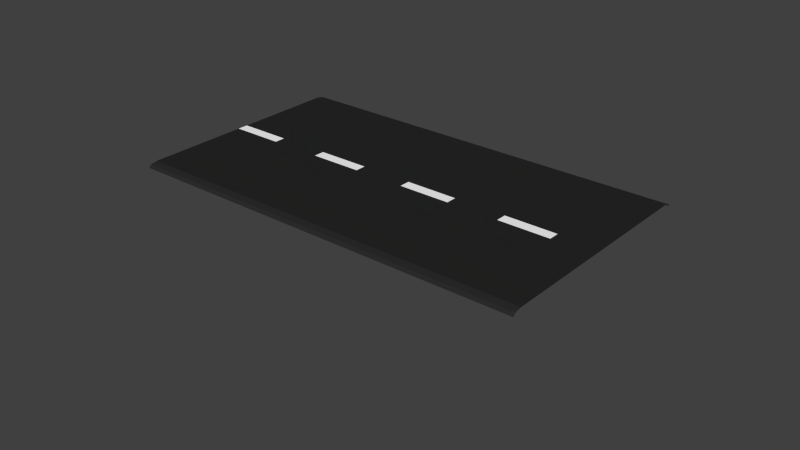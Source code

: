 # Source: road_parts.blend  (saved by Blender 2.79.1; exported with 4.5.12 LTS)
import bpy
from mathutils import Matrix  # noqa: F401  (used for matrix-valued properties, if any)

bpy.ops.wm.read_factory_settings(use_empty=True)
scene = bpy.context.scene
scene.name = 'Scene'

# ---- collections
col_collection_1 = bpy.data.collections.new('Collection 1'); scene.collection.children.link(col_collection_1)
col_collection_1.hide_render = True
col_collection_1.hide_viewport = True
col_collection_2 = bpy.data.collections.new('Collection 2'); scene.collection.children.link(col_collection_2)
col_collection_2.hide_render = True
col_collection_2.hide_viewport = True
col_collection_3 = bpy.data.collections.new('Collection 3'); scene.collection.children.link(col_collection_3)
col_collection_11 = bpy.data.collections.new('Collection 11'); scene.collection.children.link(col_collection_11)
col_collection_11.hide_render = True
col_collection_11.hide_viewport = True

# ---- materials (node trees are filled in below, after node groups)
mat_road = bpy.data.materials.new('road')
mat_road.alpha_threshold = 0.0
mat_road.roughness = 0.5
mat_road_side = bpy.data.materials.new('road-side')
mat_road_side.alpha_threshold = 0.0
mat_road_side.roughness = 0.5
mat_lines = bpy.data.materials.new('lines')
mat_lines.alpha_threshold = 0.0
mat_lines.roughness = 0.5

# ---- material node trees
mat_road.use_nodes = True; mat_road.node_tree.nodes.clear()
_N = mat_road.node_tree.nodes; _L = mat_road.node_tree.links
n0 = _N.new('ShaderNodeOutputMaterial'); n0.name = 'Material Output'; n0.location = (300, 300)
n1 = _N.new('ShaderNodeBsdfDiffuse'); n1.name = 'Diffuse BSDF'; n1.location = (10, 300)
n1.inputs[0].default_value = (0.02038, 0.02038, 0.02038, 1.0)
_L.new(n1.outputs[0], n0.inputs[0])
n0.is_active_output = True
mat_road_side.use_nodes = True; mat_road_side.node_tree.nodes.clear()
_N = mat_road_side.node_tree.nodes; _L = mat_road_side.node_tree.links
n0 = _N.new('ShaderNodeOutputMaterial'); n0.name = 'Material Output'; n0.location = (300, 300)
n1 = _N.new('ShaderNodeBsdfDiffuse'); n1.name = 'Diffuse BSDF'; n1.location = (10, 300)
n1.inputs[0].default_value = (0.025, 0.025, 0.025, 1.0)
_L.new(n1.outputs[0], n0.inputs[0])
n0.is_active_output = True
mat_lines.use_nodes = True; mat_lines.node_tree.nodes.clear()
_N = mat_lines.node_tree.nodes; _L = mat_lines.node_tree.links
n0 = _N.new('ShaderNodeOutputMaterial'); n0.name = 'Material Output'; n0.location = (300, 300)
n1 = _N.new('ShaderNodeBsdfDiffuse'); n1.name = 'Diffuse BSDF'; n1.location = (10, 300)
n1.inputs[0].default_value = (1.0, 1.0, 1.0, 1.0)
_L.new(n1.outputs[0], n0.inputs[0])
n0.is_active_output = True

# ---- world
world_world = bpy.data.worlds.new('World'); scene.world = world_world
world_world.use_nodes = True; world_world.node_tree.nodes.clear()
_N = world_world.node_tree.nodes; _L = world_world.node_tree.links
n0 = _N.new('ShaderNodeOutputWorld'); n0.name = 'World Output'; n0.location = (300, 300)
n1 = _N.new('ShaderNodeBackground'); n1.name = 'Background'; n1.location = (10, 300)
n1.inputs[0].default_value = (0.05088, 0.05088, 0.05088, 1.0)
_L.new(n1.outputs[0], n0.inputs[0])
n0.is_active_output = True
world_world.color = (0.05088, 0.05088, 0.05088)
world_world.use_sun_shadow = False
world_world.sun_shadow_jitter_overblur = 0.0
world_world.cycles.sampling_method = 'NONE'
world_world.cycles.sample_map_resolution = 256

# ---- meshes
me_mesh_002 = bpy.data.meshes.new('Mesh.002')
me_mesh_002.from_pydata([(-7.999, 0.1102, 8.214), (-7.999, -0.0218, 8.145), (-7.999, -0.08841, 7.971), (-7.999, -0.08841, 2.457), (-7.999, -0.0218, 2.283), (-7.999, 0.1102, 2.214), (5.89, 0.1102, -12.32), (5.915, -0.0218, -12.27), (5.976, -0.08841, -12.15), (7.926, -0.08841, -8.251), (7.987, -0.0218, -8.128), (8.011, 0.1102, -8.079), (0.02513, -0.0218, -0.03461), (0.01291, 0.1102, -0.0936), (0.05587, -0.08841, 0.1138), (1.031, -0.08841, 4.82), (1.061, -0.0218, 4.969), (1.074, 0.1102, 5.028), (-3.815, -0.08841, 2.541), (-3.327, -0.08841, 7.651), (-3.312, -0.0218, 7.813), (-3.306, 0.1102, 7.877), (-3.83, -0.0218, 2.38), (-3.836, 0.1102, 2.316), (3.472, -0.0218, -5.149), (3.454, 0.1102, -5.203), (3.518, -0.08841, -5.013), (4.98, -0.08841, -0.7106), (5.026, -0.0218, -0.5749), (5.045, 0.1102, -0.5209), (-1.824, -0.0218, 1.591), (-1.833, 0.1102, 1.53), (-1.801, -0.08841, 1.746), (-1.07, -0.08841, 6.654), (-1.047, -0.0218, 6.809), (-1.038, 0.1102, 6.871), (1.905, -0.08841, -2.117), (3.122, -0.08841, 2.389), (3.16, -0.0218, 2.531), (3.175, 0.1102, 2.588), (1.867, -0.0218, -2.259), (1.851, 0.1102, -2.315), (4.746, -0.0218, -8.397), (4.724, 0.1102, -8.448), (4.799, -0.08841, -8.267), (6.505, -0.08841, -4.167), (6.559, -0.0218, -4.037), (6.58, 0.1102, -3.986), (-6.011, -0.08841, 2.813), (-5.768, -0.08841, 8.125), (-5.76, -0.0218, 8.293), (-5.757, 0.1102, 8.359), (-6.019, -0.0218, 2.646), (-6.022, 0.1102, 2.579), (-7.999, -0.08841, 5.503), (-7.999, -0.08841, 4.951), (6.855, -0.08841, -10.05), (7.047, -0.08841, -9.654), (0.4525, -0.08841, 2.436), (0.634, -0.08841, 2.848), (-3.623, -0.08841, 4.861), (-3.519, -0.08841, 5.372), (4.137, -0.08841, -2.527), (4.361, -0.08841, -2.217), (-1.509, -0.08841, 4.04), (-1.361, -0.08841, 4.506), (2.41, -0.08841, 0.2693), (2.616, -0.08841, 0.6287), (5.533, -0.08841, -5.664), (5.772, -0.08841, -5.394), (-5.916, -0.08841, 5.196), (-5.863, -0.08841, 5.738), (-7.999, -0.08841, 5.227), (6.951, -0.08841, -9.852), (0.5432, -0.08841, 2.642), (-3.571, -0.08841, 5.116), (4.249, -0.08841, -2.372), (-1.435, -0.08841, 4.273), (2.513, -0.08841, 0.449), (5.652, -0.08841, -5.529), (-5.89, -0.08841, 5.467), (-6.931, -0.08841, 5.621), (-6.957, -0.08841, 5.074), (5.067, -0.08841, -3.806), (4.835, -0.08841, -4.096), (1.625, -0.08841, 1.739), (1.431, -0.08841, 1.353), (-2.44, -0.08841, 4.939), (-2.566, -0.08841, 4.45), (3.489, -0.08841, -0.7941), (3.274, -0.08841, -1.129), (-4.691, -0.08841, 5.555), (-4.769, -0.08841, 5.029), (-0.3638, -0.08841, 3.677), (-0.5283, -0.08841, 3.238), (6.409, -0.08841, -7.524), (6.194, -0.08841, -7.857), (6.302, -0.08841, -7.69), (-0.4461, -0.08841, 3.458), (-4.73, -0.08841, 5.292), (3.381, -0.08841, -0.9616), (-2.503, -0.08841, 4.695), (1.528, -0.08841, 1.546), (4.951, -0.08841, -3.951), (-6.944, -0.08841, 5.347)], [], [(43, 6, 7, 42), (44, 42, 7, 8), (68, 44, 8, 56, 96), (46, 45, 9, 10), (47, 46, 10, 11), (35, 34, 16, 17), (34, 33, 15, 16), (64, 32, 14, 58, 94), (32, 30, 12, 14), (31, 13, 12, 30), (53, 23, 22, 52), (48, 52, 22, 18), (70, 48, 18, 60, 92), (50, 49, 19, 20), (51, 50, 20, 21), (39, 38, 28, 29), (38, 37, 27, 28), (66, 36, 26, 62, 90), (36, 40, 24, 26), (41, 25, 24, 40), (23, 31, 30, 22), (18, 22, 30, 32), (60, 18, 32, 64, 88), (20, 19, 33, 34), (21, 20, 34, 35), (13, 41, 40, 12), (14, 12, 40, 36), (58, 14, 36, 66, 86), (16, 15, 37, 38), (17, 16, 38, 39), (29, 28, 46, 47), (28, 27, 45, 46), (62, 26, 44, 68, 84), (26, 24, 42, 44), (25, 43, 42, 24), (0, 1, 50, 51), (1, 2, 49, 50), (55, 3, 48, 70, 82), (3, 4, 52, 48), (5, 53, 52, 4), (2, 54, 81, 71, 49), (104, 82, 70, 80), (27, 63, 83, 69, 45), (103, 84, 68, 79), (15, 59, 85, 67, 37), (102, 86, 66, 78), (19, 61, 87, 65, 33), (101, 88, 64, 77), (37, 67, 89, 63, 27), (100, 90, 62, 76), (49, 71, 91, 61, 19), (99, 92, 60, 75), (33, 65, 93, 59, 15), (98, 94, 58, 74), (45, 69, 95, 57, 9), (97, 96, 56, 73), (95, 97, 73, 57), (69, 79, 97, 95), (79, 68, 96, 97), (93, 98, 74, 59), (65, 77, 98, 93), (77, 64, 94, 98), (91, 99, 75, 61), (71, 80, 99, 91), (80, 70, 92, 99), (89, 100, 76, 63), (67, 78, 100, 89), (78, 66, 90, 100), (87, 101, 77, 65), (61, 75, 101, 87), (75, 60, 88, 101), (85, 102, 78, 67), (59, 74, 102, 85), (74, 58, 86, 102), (83, 103, 79, 69), (63, 76, 103, 83), (76, 62, 84, 103), (81, 104, 80, 71), (54, 72, 104, 81), (72, 55, 82, 104)])
me_mesh_002.polygons.foreach_set('material_index', [1, 1, 0, 1, 1, 1, 1, 0, 1, 1, 1, 1, 0, 1, 1, 1, 1, 0, 1, 1, 1, 1, 0, 1, 1, 1, 1, 0, 1, 1, 1, 1, 0, 1, 1, 1, 1, 0, 1, 1, 0, 2, 0, 2, 0, 2, 0, 2, 0, 2, 0, 2, 0, 2, 0, 2, 2, 0, 0, 2, 0, 0, 2, 0, 0, 2, 0, 0, 2, 0, 0, 2, 0, 0, 2, 0, 0, 2, 0, 0])
me_mesh_002.materials.append(mat_road)
me_mesh_002.materials.append(mat_road_side)
me_mesh_002.materials.append(mat_lines)
me_mesh_002.use_remesh_preserve_volume = False
me_mesh_002.use_remesh_preserve_attributes = False
me_mesh_002.use_mirror_vertex_groups = False
me_mesh_002.update()
me_mesh_001 = bpy.data.meshes.new('Mesh.001')
me_mesh_001.from_pydata([(-0.9067, 0.1102, -1.187), (-0.9067, -0.0218, -1.256), (-0.9067, -0.08841, -1.43), (-0.9067, -0.08841, -6.944), (-0.9067, -0.0218, -7.117), (-0.9067, 0.1102, -7.187), (3.593, 0.1102, 1.813), (3.559, -0.0218, 1.813), (3.472, -0.08841, 1.813), (0.7148, -0.08841, 1.813), (0.6278, -0.0218, 1.813), (0.5933, 0.1102, 1.813), (0.3433, 0.1102, -0.6865), (0.3605, -0.0218, -0.7211), (0.404, -0.08841, -0.808), (2.533, -0.08841, -5.065), (2.576, -0.0218, -5.152), (2.593, 0.1102, -5.187), (0.5933, 0.1102, 0.3135), (0.6192, -0.0218, 0.2962), (0.6844, -0.08841, 0.2527), (3.477, -0.08841, -0.8758), (3.542, -0.0218, -0.9192), (3.568, 0.1102, -0.9365), (-0.1567, 0.1102, -1.187), (-0.1481, -0.0218, -1.238), (-0.1264, -0.08841, -1.369), (0.4379, -0.08841, -6.954), (0.4596, -0.0218, -7.085), (0.4683, 0.1102, -7.137), (0.5183, 0.1102, -0.2865), (0.5399, -0.0218, -0.3124), (0.5942, -0.08841, -0.3776), (3.169, -0.08841, -3.308), (3.224, -0.0218, -3.373), (3.245, 0.1102, -3.399), (0.1433, 0.1102, -1.037), (0.1562, -0.0218, -1.08), (0.1888, -0.08841, -1.188), (1.654, -0.08841, -6.339), (1.686, -0.0218, -6.448), (1.699, 0.1102, -6.491), (-0.9067, -0.08841, -3.912), (-0.9067, -0.08841, -4.461), (2.23, -0.08841, 1.813), (1.956, -0.08841, 1.813), (1.543, -0.08841, -3.334), (1.348, -0.08841, -2.943), (2.276, -0.08841, 0.2726), (2.002, -0.08841, 0.3261), (-0.2026, -0.08841, -4.42), (-0.1736, -0.08841, -3.869), (2.144, -0.08841, -1.374), (1.894, -0.08841, -1.154), (0.6486, -0.08841, -4.212), (0.5461, -0.08841, -3.701), (1.446, -0.08841, -3.138), (2.019, -0.08841, -1.264), (0.5973, -0.08841, -3.957), (1.544, -0.08841, -2.426), (1.76, -0.08841, -2.757), (1.089, -0.08841, -3.335), (1.255, -0.08841, -3.769), (1.172, -0.08841, -3.552), (1.652, -0.08841, -2.592)], [], [(18, 19, 10, 11), (19, 20, 9, 10), (48, 21, 8, 44), (21, 22, 7, 8), (22, 23, 6, 7), (40, 41, 17, 16), (39, 40, 16, 15), (54, 39, 15, 46, 62), (37, 38, 14, 13), (36, 37, 13, 12), (34, 35, 23, 22), (33, 34, 22, 21), (52, 33, 21, 48), (31, 32, 20, 19), (30, 31, 19, 18), (0, 1, 25, 24), (1, 2, 26, 25), (43, 3, 27, 50), (3, 4, 28, 27), (4, 5, 29, 28), (12, 13, 31, 30), (13, 14, 32, 31), (46, 15, 33, 52, 60), (15, 16, 34, 33), (16, 17, 35, 34), (24, 25, 37, 36), (25, 26, 38, 37), (50, 27, 39, 54), (27, 28, 40, 39), (28, 29, 41, 40), (26, 51, 55, 38), (51, 50, 54, 58, 55), (14, 47, 59, 53, 32), (64, 60, 52, 57), (2, 42, 51, 26), (42, 43, 50, 51), (32, 53, 49, 20), (53, 57, 52, 48, 49), (38, 55, 61, 47, 14), (63, 62, 46, 56), (20, 49, 45, 9), (49, 48, 44, 45), (61, 63, 56, 47), (55, 58, 63, 61), (58, 54, 62, 63), (59, 64, 57, 53), (47, 56, 64, 59), (56, 46, 60, 64)])
me_mesh_001.polygons.foreach_set('material_index', [0, 0, 0, 0, 0, 0, 0, 0, 0, 0, 0, 0, 0, 0, 0, 0, 0, 0, 0, 0, 0, 0, 0, 0, 0, 0, 0, 0, 0, 0, 0, 2, 0, 0, 0, 0, 0, 2, 0, 2, 0, 0, 2, 0, 0, 0, 2, 2])
me_mesh_001.materials.append(mat_road)
me_mesh_001.materials.append(mat_road_side)
me_mesh_001.materials.append(mat_lines)
me_mesh_001.use_remesh_preserve_volume = False
me_mesh_001.use_remesh_preserve_attributes = False
me_mesh_001.use_mirror_vertex_groups = False
me_mesh_001.update()
me_mesh = bpy.data.meshes.new('Mesh')
me_mesh.from_pydata([(-2.0, 0.0, 3.0), (-2.0, -0.132, 2.931), (-2.0, -0.1986, 2.757), (-2.0, -0.1986, -2.757), (-2.0, -0.132, -2.931), (-2.0, 0.0, -3.0), (-1.915, 0.0, 3.0), (-1.915, -0.132, 2.931), (-1.915, -0.1986, 2.757), (-1.915, -0.1986, -2.757), (-1.915, -0.132, -2.931), (-1.915, 0.0, -3.0), (-1.83, 0.0, 3.0), (-1.83, -0.132, 2.931), (-1.83, -0.1986, 2.757), (-1.83, -0.1986, -2.757), (-1.83, -0.132, -2.931), (-1.83, 0.0, -3.0), (-1.745, 0.0, 3.0), (-1.745, -0.132, 2.931), (-1.745, -0.1986, 2.757), (-1.745, -0.1986, -2.757), (-1.745, -0.132, -2.931), (-1.745, 0.0, -3.0), (-1.66, 0.0, 3.0), (-1.66, -0.132, 2.931), (-1.66, -0.1986, 2.757), (-1.66, -0.1986, -2.757), (-1.66, -0.132, -2.931), (-1.66, 0.0, -3.0), (-1.574, 0.0, 3.0), (-1.574, -0.132, 2.931), (-1.574, -0.1986, 2.757), (-1.574, -0.1986, -2.757), (-1.574, -0.132, -2.931), (-1.574, 0.0, -3.0), (-1.489, 0.0, 3.0), (-1.489, -0.132, 2.931), (-1.489, -0.1986, 2.757), (-1.489, -0.1986, -2.757), (-1.489, -0.132, -2.931), (-1.489, 0.0, -3.0), (-1.404, 0.0, 3.0), (-1.404, -0.132, 2.931), (-1.404, -0.1986, 2.757), (-1.404, -0.1986, -2.757), (-1.404, -0.132, -2.931), (-1.404, 0.0, -3.0), (-1.319, 0.0, 3.0), (-1.319, -0.132, 2.931), (-1.319, -0.1986, 2.757), (-1.319, -0.1986, -2.757), (-1.319, -0.132, -2.931), (-1.319, 0.0, -3.0), (-1.234, 0.0, 3.0), (-1.234, -0.132, 2.931), (-1.234, -0.1986, 2.757), (-1.234, -0.1986, -2.757), (-1.234, -0.132, -2.931), (-1.234, 0.0, -3.0), (-1.149, 0.0, 3.0), (-1.149, -0.132, 2.931), (-1.149, -0.1986, 2.757), (-1.149, -0.1986, -2.757), (-1.149, -0.132, -2.931), (-1.149, 0.0, -3.0), (-1.064, 0.0, 3.0), (-1.064, -0.132, 2.931), (-1.064, -0.1986, 2.757), (-1.064, -0.1986, -2.757), (-1.064, -0.132, -2.931), (-1.064, 0.0, -3.0), (-0.9787, 0.0, 3.0), (-0.9787, -0.132, 2.931), (-0.9787, -0.1986, 2.757), (-0.9787, -0.1986, -2.757), (-0.9787, -0.132, -2.931), (-0.9787, 0.0, -3.0), (-0.8936, 0.0, 3.0), (-0.8936, -0.132, 2.931), (-0.8936, -0.1986, 2.757), (-0.8936, -0.1986, -2.757), (-0.8936, -0.132, -2.931), (-0.8936, 0.0, -3.0), (-0.8085, 0.0, 3.0), (-0.8085, -0.132, 2.931), (-0.8085, -0.1986, 2.757), (-0.8085, -0.1986, -2.757), (-0.8085, -0.132, -2.931), (-0.8085, 0.0, -3.0), (-0.7234, 0.0, 3.0), (-0.7234, -0.132, 2.931), (-0.7234, -0.1986, 2.757), (-0.7234, -0.1986, -2.757), (-0.7234, -0.132, -2.931), (-0.7234, 0.0, -3.0), (-0.6383, 0.0, 3.0), (-0.6383, -0.132, 2.931), (-0.6383, -0.1986, 2.757), (-0.6383, -0.1986, -2.757), (-0.6383, -0.132, -2.931), (-0.6383, 0.0, -3.0), (-0.5532, 0.0, 3.0), (-0.5532, -0.132, 2.931), (-0.5532, -0.1986, 2.757), (-0.5532, -0.1986, -2.757), (-0.5532, -0.132, -2.931), (-0.5532, 0.0, -3.0), (-0.4681, 0.0, 3.0), (-0.4681, -0.132, 2.931), (-0.4681, -0.1986, 2.757), (-0.4681, -0.1986, -2.757), (-0.4681, -0.132, -2.931), (-0.4681, 0.0, -3.0), (-0.383, 0.0, 3.0), (-0.383, -0.132, 2.931), (-0.383, -0.1986, 2.757), (-0.383, -0.1986, -2.757), (-0.383, -0.132, -2.931), (-0.383, 0.0, -3.0), (-0.2979, 0.0, 3.0), (-0.2979, -0.132, 2.931), (-0.2979, -0.1986, 2.757), (-0.2979, -0.1986, -2.757), (-0.2979, -0.132, -2.931), (-0.2979, 0.0, -3.0), (-0.2128, 0.0, 3.0), (-0.2128, -0.132, 2.931), (-0.2128, -0.1986, 2.757), (-0.2128, -0.1986, -2.757), (-0.2128, -0.132, -2.931), (-0.2128, 0.0, -3.0), (-0.1277, 0.0, 3.0), (-0.1277, -0.132, 2.931), (-0.1277, -0.1986, 2.757), (-0.1277, -0.1986, -2.757), (-0.1277, -0.132, -2.931), (-0.1277, 0.0, -3.0), (-0.04255, 0.0, 3.0), (-0.04255, -0.132, 2.931), (-0.04255, -0.1986, 2.757), (-0.04255, -0.1986, -2.757), (-0.04255, -0.132, -2.931), (-0.04255, 0.0, -3.0), (0.04255, 0.0, 3.0), (0.04255, -0.132, 2.931), (0.04255, -0.1986, 2.757), (0.04255, -0.1986, -2.757), (0.04255, -0.132, -2.931), (0.04255, 0.0, -3.0), (0.1277, 0.0, 3.0), (0.1277, -0.132, 2.931), (0.1277, -0.1986, 2.757), (0.1277, -0.1986, -2.757), (0.1277, -0.132, -2.931), (0.1277, 0.0, -3.0), (0.2128, 0.0, 3.0), (0.2128, -0.132, 2.931), (0.2128, -0.1986, 2.757), (0.2128, -0.1986, -2.757), (0.2128, -0.132, -2.931), (0.2128, 0.0, -3.0), (0.2979, 0.0, 3.0), (0.2979, -0.132, 2.931), (0.2979, -0.1986, 2.757), (0.2979, -0.1986, -2.757), (0.2979, -0.132, -2.931), (0.2979, 0.0, -3.0), (0.383, 0.0, 3.0), (0.383, -0.132, 2.931), (0.383, -0.1986, 2.757), (0.383, -0.1986, -2.757), (0.383, -0.132, -2.931), (0.383, 0.0, -3.0), (0.4681, 0.0, 3.0), (0.4681, -0.132, 2.931), (0.4681, -0.1986, 2.757), (0.4681, -0.1986, -2.757), (0.4681, -0.132, -2.931), (0.4681, 0.0, -3.0), (0.5532, 0.0, 3.0), (0.5532, -0.132, 2.931), (0.5532, -0.1986, 2.757), (0.5532, -0.1986, -2.757), (0.5532, -0.132, -2.931), (0.5532, 0.0, -3.0), (0.6383, 0.0, 3.0), (0.6383, -0.132, 2.931), (0.6383, -0.1986, 2.757), (0.6383, -0.1986, -2.757), (0.6383, -0.132, -2.931), (0.6383, 0.0, -3.0), (0.7234, 0.0, 3.0), (0.7234, -0.132, 2.931), (0.7234, -0.1986, 2.757), (0.7234, -0.1986, -2.757), (0.7234, -0.132, -2.931), (0.7234, 0.0, -3.0), (0.8085, 0.0, 3.0), (0.8085, -0.132, 2.931), (0.8085, -0.1986, 2.757), (0.8085, -0.1986, -2.757), (0.8085, -0.132, -2.931), (0.8085, 0.0, -3.0), (0.8936, 0.0, 3.0), (0.8936, -0.132, 2.931), (0.8936, -0.1986, 2.757), (0.8936, -0.1986, -2.757), (0.8936, -0.132, -2.931), (0.8936, 0.0, -3.0), (0.9787, 0.0, 3.0), (0.9787, -0.132, 2.931), (0.9787, -0.1986, 2.757), (0.9787, -0.1986, -2.757), (0.9787, -0.132, -2.931), (0.9787, 0.0, -3.0), (1.064, 0.0, 3.0), (1.064, -0.132, 2.931), (1.064, -0.1986, 2.757), (1.064, -0.1986, -2.757), (1.064, -0.132, -2.931), (1.064, 0.0, -3.0), (1.149, 0.0, 3.0), (1.149, -0.132, 2.931), (1.149, -0.1986, 2.757), (1.149, -0.1986, -2.757), (1.149, -0.132, -2.931), (1.149, 0.0, -3.0), (1.234, 0.0, 3.0), (1.234, -0.132, 2.931), (1.234, -0.1986, 2.757), (1.234, -0.1986, -2.757), (1.234, -0.132, -2.931), (1.234, 0.0, -3.0), (1.319, 0.0, 3.0), (1.319, -0.132, 2.931), (1.319, -0.1986, 2.757), (1.319, -0.1986, -2.757), (1.319, -0.132, -2.931), (1.319, 0.0, -3.0), (-0.7234, -0.1986, 0.1378), (-0.7234, -0.1986, -0.1378), (-1.064, -0.1986, 0.1378), (-1.064, -0.1986, -0.1378), (-0.6383, -0.1986, 0.1378), (-0.6383, -0.1986, -0.1378), (-0.2979, -0.1986, 0.1378), (-0.2979, -0.1986, -0.1378), (-1.489, -0.1986, 0.1378), (-1.489, -0.1986, -0.1378), (-1.149, -0.1986, 0.1378), (-1.149, -0.1986, -0.1378), (-1.915, -0.1986, 0.1378), (-1.915, -0.1986, -0.1378), (0.2128, -0.1986, 0.1378), (0.2128, -0.1986, -0.1378), (0.2979, -0.1986, 0.1378), (0.2979, -0.1986, -0.1378), (0.6383, -0.1986, 0.1378), (0.6383, -0.1986, -0.1378), (-0.1277, -0.1986, 0.1378), (-0.1277, -0.1986, -0.1378), (0.8936, -0.1986, 0.1378), (0.8936, -0.1986, -0.1378), (1.319, -0.1986, 0.1378), (1.319, -0.1986, -0.1378), (-0.8085, -0.1986, 0.1378), (-0.8085, -0.1986, -0.1378), (-0.383, -0.1986, 0.1378), (-0.383, -0.1986, -0.1378), (-1.404, -0.1986, 0.1378), (-1.404, -0.1986, -0.1378), (-1.83, -0.1986, 0.1378), (-1.83, -0.1986, -0.1378), (0.383, -0.1986, 0.1378), (0.383, -0.1986, -0.1378), (-0.04255, -0.1986, 0.1378), (-0.04255, -0.1986, -0.1378), (0.8085, -0.1986, 0.1378), (0.8085, -0.1986, -0.1378), (1.234, -0.1986, 0.1378), (1.234, -0.1986, -0.1378), (-0.8936, -0.1986, 0.1378), (-0.8936, -0.1986, -0.1378), (-0.4681, -0.1986, 0.1378), (-0.4681, -0.1986, -0.1378), (-1.319, -0.1986, 0.1378), (-1.319, -0.1986, -0.1378), (-1.745, -0.1986, 0.1378), (-1.745, -0.1986, -0.1378), (0.4681, -0.1986, 0.1378), (0.4681, -0.1986, -0.1378), (0.04255, -0.1986, 0.1378), (0.04255, -0.1986, -0.1378), (1.064, -0.1986, 0.1378), (1.064, -0.1986, -0.1378), (0.7234, -0.1986, 0.1378), (0.7234, -0.1986, -0.1378), (1.149, -0.1986, 0.1378), (1.149, -0.1986, -0.1378), (-0.9787, -0.1986, 0.1378), (-0.9787, -0.1986, -0.1378), (-0.5532, -0.1986, 0.1378), (-0.5532, -0.1986, -0.1378), (-1.574, -0.1986, 0.1378), (-1.574, -0.1986, -0.1378), (-1.234, -0.1986, 0.1378), (-1.234, -0.1986, -0.1378), (-1.66, -0.1986, 0.1378), (-1.66, -0.1986, -0.1378), (-2.0, -0.1986, 0.1378), (-2.0, -0.1986, -0.1378), (0.5532, -0.1986, 0.1378), (0.5532, -0.1986, -0.1378), (0.1277, -0.1986, 0.1378), (0.1277, -0.1986, -0.1378), (-0.2128, -0.1986, 0.1378), (-0.2128, -0.1986, -0.1378), (0.9787, -0.1986, 0.1378), (0.9787, -0.1986, -0.1378)], [], [(1, 7, 6, 0), (2, 8, 7, 1), (310, 252, 8, 2), (4, 10, 9, 3), (5, 11, 10, 4), (7, 13, 12, 6), (8, 14, 13, 7), (252, 272, 14, 8), (10, 16, 15, 9), (11, 17, 16, 10), (13, 19, 18, 12), (14, 20, 19, 13), (272, 288, 20, 14), (16, 22, 21, 15), (17, 23, 22, 16), (19, 25, 24, 18), (20, 26, 25, 19), (288, 308, 26, 20), (22, 28, 27, 21), (23, 29, 28, 22), (25, 31, 30, 24), (26, 32, 31, 25), (308, 304, 32, 26), (28, 34, 33, 27), (29, 35, 34, 28), (31, 37, 36, 30), (32, 38, 37, 31), (304, 248, 38, 32), (34, 40, 39, 33), (35, 41, 40, 34), (37, 43, 42, 36), (38, 44, 43, 37), (248, 270, 44, 38), (40, 46, 45, 39), (41, 47, 46, 40), (43, 49, 48, 42), (44, 50, 49, 43), (270, 286, 50, 44), (46, 52, 51, 45), (47, 53, 52, 46), (49, 55, 54, 48), (50, 56, 55, 49), (286, 306, 56, 50), (52, 58, 57, 51), (53, 59, 58, 52), (55, 61, 60, 54), (56, 62, 61, 55), (306, 250, 62, 56), (58, 64, 63, 57), (59, 65, 64, 58), (61, 67, 66, 60), (62, 68, 67, 61), (250, 242, 68, 62), (64, 70, 69, 63), (65, 71, 70, 64), (67, 73, 72, 66), (68, 74, 73, 67), (242, 300, 74, 68), (70, 76, 75, 69), (71, 77, 76, 70), (73, 79, 78, 72), (74, 80, 79, 73), (300, 282, 80, 74), (76, 82, 81, 75), (77, 83, 82, 76), (79, 85, 84, 78), (80, 86, 85, 79), (282, 266, 86, 80), (82, 88, 87, 81), (83, 89, 88, 82), (85, 91, 90, 84), (86, 92, 91, 85), (266, 240, 92, 86), (88, 94, 93, 87), (89, 95, 94, 88), (91, 97, 96, 90), (92, 98, 97, 91), (240, 244, 98, 92), (94, 100, 99, 93), (95, 101, 100, 94), (97, 103, 102, 96), (98, 104, 103, 97), (244, 302, 104, 98), (100, 106, 105, 99), (101, 107, 106, 100), (103, 109, 108, 102), (104, 110, 109, 103), (302, 284, 110, 104), (106, 112, 111, 105), (107, 113, 112, 106), (109, 115, 114, 108), (110, 116, 115, 109), (284, 268, 116, 110), (112, 118, 117, 111), (113, 119, 118, 112), (115, 121, 120, 114), (116, 122, 121, 115), (268, 246, 122, 116), (118, 124, 123, 117), (119, 125, 124, 118), (121, 127, 126, 120), (122, 128, 127, 121), (246, 316, 128, 122), (124, 130, 129, 123), (125, 131, 130, 124), (127, 133, 132, 126), (128, 134, 133, 127), (316, 260, 134, 128), (130, 136, 135, 129), (131, 137, 136, 130), (133, 139, 138, 132), (134, 140, 139, 133), (260, 276, 140, 134), (136, 142, 141, 135), (137, 143, 142, 136), (139, 145, 144, 138), (140, 146, 145, 139), (276, 292, 146, 140), (142, 148, 147, 141), (143, 149, 148, 142), (145, 151, 150, 144), (146, 152, 151, 145), (292, 314, 152, 146), (148, 154, 153, 147), (149, 155, 154, 148), (151, 157, 156, 150), (152, 158, 157, 151), (314, 254, 158, 152), (154, 160, 159, 153), (155, 161, 160, 154), (157, 163, 162, 156), (158, 164, 163, 157), (254, 256, 164, 158), (160, 166, 165, 159), (161, 167, 166, 160), (163, 169, 168, 162), (164, 170, 169, 163), (256, 274, 170, 164), (166, 172, 171, 165), (167, 173, 172, 166), (169, 175, 174, 168), (170, 176, 175, 169), (274, 290, 176, 170), (172, 178, 177, 171), (173, 179, 178, 172), (175, 181, 180, 174), (176, 182, 181, 175), (290, 312, 182, 176), (178, 184, 183, 177), (179, 185, 184, 178), (181, 187, 186, 180), (182, 188, 187, 181), (312, 258, 188, 182), (184, 190, 189, 183), (185, 191, 190, 184), (187, 193, 192, 186), (188, 194, 193, 187), (258, 296, 194, 188), (190, 196, 195, 189), (191, 197, 196, 190), (193, 199, 198, 192), (194, 200, 199, 193), (296, 278, 200, 194), (196, 202, 201, 195), (197, 203, 202, 196), (199, 205, 204, 198), (200, 206, 205, 199), (278, 262, 206, 200), (202, 208, 207, 201), (203, 209, 208, 202), (205, 211, 210, 204), (206, 212, 211, 205), (262, 318, 212, 206), (208, 214, 213, 207), (209, 215, 214, 208), (211, 217, 216, 210), (212, 218, 217, 211), (318, 294, 218, 212), (214, 220, 219, 213), (215, 221, 220, 214), (217, 223, 222, 216), (218, 224, 223, 217), (294, 298, 224, 218), (220, 226, 225, 219), (221, 227, 226, 220), (223, 229, 228, 222), (224, 230, 229, 223), (298, 280, 230, 224), (226, 232, 231, 225), (227, 233, 232, 226), (229, 235, 234, 228), (230, 236, 235, 229), (280, 264, 236, 230), (232, 238, 237, 231), (233, 239, 238, 232), (231, 237, 265, 281), (281, 265, 264, 280), (225, 231, 281, 299), (299, 281, 280, 298), (219, 225, 299, 295), (295, 299, 298, 294), (213, 219, 295, 319), (319, 295, 294, 318), (207, 213, 319, 263), (263, 319, 318, 262), (201, 207, 263, 279), (279, 263, 262, 278), (195, 201, 279, 297), (297, 279, 278, 296), (189, 195, 297, 259), (259, 297, 296, 258), (183, 189, 259, 313), (313, 259, 258, 312), (177, 183, 313, 291), (291, 313, 312, 290), (171, 177, 291, 275), (275, 291, 290, 274), (165, 171, 275, 257), (257, 275, 274, 256), (159, 165, 257, 255), (255, 257, 256, 254), (153, 159, 255, 315), (315, 255, 254, 314), (147, 153, 315, 293), (293, 315, 314, 292), (141, 147, 293, 277), (277, 293, 292, 276), (135, 141, 277, 261), (261, 277, 276, 260), (129, 135, 261, 317), (317, 261, 260, 316), (123, 129, 317, 247), (247, 317, 316, 246), (117, 123, 247, 269), (269, 247, 246, 268), (111, 117, 269, 285), (285, 269, 268, 284), (105, 111, 285, 303), (303, 285, 284, 302), (99, 105, 303, 245), (245, 303, 302, 244), (93, 99, 245, 241), (241, 245, 244, 240), (87, 93, 241, 267), (267, 241, 240, 266), (81, 87, 267, 283), (283, 267, 266, 282), (75, 81, 283, 301), (301, 283, 282, 300), (69, 75, 301, 243), (243, 301, 300, 242), (63, 69, 243, 251), (251, 243, 242, 250), (57, 63, 251, 307), (307, 251, 250, 306), (51, 57, 307, 287), (287, 307, 306, 286), (45, 51, 287, 271), (271, 287, 286, 270), (39, 45, 271, 249), (249, 271, 270, 248), (33, 39, 249, 305), (305, 249, 248, 304), (27, 33, 305, 309), (309, 305, 304, 308), (21, 27, 309, 289), (289, 309, 308, 288), (15, 21, 289, 273), (273, 289, 288, 272), (9, 15, 273, 253), (253, 273, 272, 252), (3, 9, 253, 311), (311, 253, 252, 310)])
me_mesh.polygons.foreach_set('material_index', [1, 1, 0, 1, 1, 1, 1, 0, 1, 1, 1, 1, 0, 1, 1, 1, 1, 0, 1, 1, 1, 1, 0, 1, 1, 1, 1, 0, 1, 1, 1, 1, 0, 1, 1, 1, 1, 0, 1, 1, 1, 1, 0, 1, 1, 1, 1, 0, 1, 1, 1, 1, 0, 1, 1, 1, 1, 0, 1, 1, 1, 1, 0, 1, 1, 1, 1, 0, 1, 1, 1, 1, 0, 1, 1, 1, 1, 0, 1, 1, 1, 1, 0, 1, 1, 1, 1, 0, 1, 1, 1, 1, 0, 1, 1, 1, 1, 0, 1, 1, 1, 1, 0, 1, 1, 1, 1, 0, 1, 1, 1, 1, 0, 1, 1, 1, 1, 0, 1, 1, 1, 1, 0, 1, 1, 1, 1, 0, 1, 1, 1, 1, 0, 1, 1, 1, 1, 0, 1, 1, 1, 1, 0, 1, 1, 1, 1, 0, 1, 1, 1, 1, 0, 1, 1, 1, 1, 0, 1, 1, 1, 1, 0, 1, 1, 1, 1, 0, 1, 1, 1, 1, 0, 1, 1, 1, 1, 0, 1, 1, 1, 1, 0, 1, 1, 1, 1, 0, 1, 1, 1, 1, 0, 1, 1, 0, 0, 0, 0, 0, 0, 0, 0, 0, 2, 0, 2, 0, 2, 0, 2, 0, 2, 0, 0, 0, 0, 0, 0, 0, 0, 0, 0, 0, 2, 0, 2, 0, 2, 0, 2, 0, 2, 0, 0, 0, 0, 0, 0, 0, 0, 0, 0, 0, 2, 0, 2, 0, 2, 0, 2, 0, 2, 0, 0, 0, 0, 0, 0, 0, 0, 0, 0, 0, 2, 0, 2, 0, 2, 0, 2, 0, 2])
me_mesh.materials.append(mat_road)
me_mesh.materials.append(mat_road_side)
me_mesh.materials.append(mat_lines)
me_mesh.use_remesh_preserve_volume = False
me_mesh.use_remesh_preserve_attributes = False
me_mesh.use_mirror_vertex_groups = False
me_mesh.update()

# ---- curves / text
cu_road_bevel = bpy.data.curves.new('road_bevel', 'CURVE')
cu_road_bevel.dimensions = '3D'
_sp = cu_road_bevel.splines.new('POLY'); _sp.points.add(5)
_sp.points.foreach_set('co', [0.0, 1.0, 0.0, 0.0, 0.033, 0.977, 7.451e-09, 0.0, 0.04965, 0.919, 1.49e-08, 0.0, 0.04965, -0.919, 1.49e-08, 0.0, 0.033, -0.977, 7.451e-09, 0.0, 0.0, -1.0, 0.0, 0.0])
_sp.order_v = 0
_sp.resolution_v = 0
_sp.use_endpoint_u = True
_sp.use_smooth = False
cu_road_bevel.use_path_clamp = True
cu_road_bevel.bevel_resolution = 0
cu_road_bevel.fill_mode = 'HALF'

# ---- objects
ob_road_curve = bpy.data.objects.new('road_curve', me_mesh_002)
ob_road_turn = bpy.data.objects.new('road_turn', me_mesh_001)
ob_road_straight = bpy.data.objects.new('road_straight', me_mesh)
ob_road_bevel = bpy.data.objects.new('road_bevel', cu_road_bevel)

# ---- transforms, parenting, visibility, modifiers, constraints
ob_road_curve.location = (-0.4132, -0.708, 0.1102)
ob_road_curve.rotation_euler = (4.712, -0.0, 0.0)
ob_road_curve.scale = (2.0, 1.0, 1.0)
ob_road_curve.lineart.crease_threshold = 0.0
ob_road_turn.location = (-1.213, -2.654, 0.1102)
ob_road_turn.rotation_euler = (4.712, -0.0, 1.571)
ob_road_turn.scale = (2.0, 1.0, 1.0)
ob_road_turn.lineart.crease_threshold = 0.0
ob_road_straight.location = (0.0, 0.0, 0.0)
ob_road_straight.rotation_euler = (4.712, -0.0, 0.0)
ob_road_straight.scale = (6.25, 1.002, 2.0)
ob_road_straight.lineart.crease_threshold = 0.0
ob_road_bevel.location = (-0.1075, 0.0, 1.107)
ob_road_bevel.scale = (4.0, 3.0, 1.0)
ob_road_bevel.lineart.crease_threshold = 0.0

# ---- collection membership
col_collection_1.objects.link(ob_road_curve)
col_collection_2.objects.link(ob_road_turn)
col_collection_3.objects.link(ob_road_straight)
col_collection_11.objects.link(ob_road_bevel)

# ---- scene / render settings (as saved in the file)
scene.frame_start = 1; scene.frame_end = 250; scene.frame_set(188)
scene.render.engine = 'CYCLES'
scene.render.image_settings.color_depth = '16'
scene.render.image_settings.compression = 100
scene.render.dither_intensity = 0.0
scene.cycles.use_denoising = False
scene.cycles.samples = 20
scene.cycles.sampling_pattern = 'TABULATED_SOBOL'
scene.cycles.light_sampling_threshold = 0.0
scene.cycles.use_adaptive_sampling = False
scene.cycles.use_light_tree = False
scene.cycles.blur_glossy = 0.0
scene.cycles.pixel_filter_type = 'GAUSSIAN'
scene.cycles.sample_clamp_indirect = 0.0
scene.view_settings.view_transform = 'Standard'
bpy.context.view_layer.update()

# ---- added for rendering (the .blend has no active camera and no usable light): camera, sun
cam_auto = bpy.data.cameras.new('AutoCamera')
cam_auto.lens = 50.0
cam_auto.sensor_width = 36.0
cam_auto.clip_end = 1000.0
ob_auto_camera = bpy.data.objects.new('AutoCamera', cam_auto)
scene.collection.objects.link(ob_auto_camera)
ob_auto_camera.location = (27.1602, -35.1455, 21.4493)
ob_auto_camera.rotation_euler = (1.09748, -7.21219e-08, 0.694738)
scene.camera = ob_auto_camera
light_auto_sun = bpy.data.lights.new('AutoSun', 'SUN')
light_auto_sun.energy = 3.0
light_auto_sun.angle = 0.0523599
ob_auto_sun = bpy.data.objects.new('AutoSun', light_auto_sun)
scene.collection.objects.link(ob_auto_sun)
ob_auto_sun.rotation_euler = (0.872665, 0.174533, 0.523599)
bpy.context.view_layer.update()
